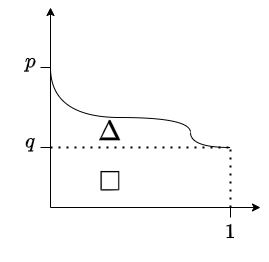

The diagram above was exported from draw.io. Its source (the exported page's mxGraphModel, read from the mxfile embedded in the PNG):
<mxGraphModel dx="548" dy="345" grid="1" gridSize="10" guides="1" tooltips="1" connect="1" arrows="1" fold="1" page="1" pageScale="1" pageWidth="827" pageHeight="1169" math="1" shadow="0">
  <root>
    <mxCell id="0" />
    <mxCell id="1" parent="0" />
    <mxCell id="QsV_MA4JPfffPUpKuSP--1" value="" style="endArrow=classic;html=1;rounded=0;" edge="1" parent="1">
      <mxGeometry width="50" height="50" relative="1" as="geometry">
        <mxPoint x="360" y="320" as="sourcePoint" />
        <mxPoint x="360" y="120" as="targetPoint" />
      </mxGeometry>
    </mxCell>
    <mxCell id="QsV_MA4JPfffPUpKuSP--2" value="" style="endArrow=classic;html=1;rounded=0;" edge="1" parent="1">
      <mxGeometry width="50" height="50" relative="1" as="geometry">
        <mxPoint x="360" y="320" as="sourcePoint" />
        <mxPoint x="570" y="320" as="targetPoint" />
      </mxGeometry>
    </mxCell>
    <mxCell id="QsV_MA4JPfffPUpKuSP--5" value="" style="endArrow=none;html=1;rounded=0;" edge="1" parent="1">
      <mxGeometry width="50" height="50" relative="1" as="geometry">
        <mxPoint x="350" y="260" as="sourcePoint" />
        <mxPoint x="360" y="260" as="targetPoint" />
      </mxGeometry>
    </mxCell>
    <mxCell id="QsV_MA4JPfffPUpKuSP--8" value="" style="endArrow=none;html=1;rounded=0;" edge="1" parent="1">
      <mxGeometry width="50" height="50" relative="1" as="geometry">
        <mxPoint x="350" y="180" as="sourcePoint" />
        <mxPoint x="360" y="180" as="targetPoint" />
      </mxGeometry>
    </mxCell>
    <mxCell id="QsV_MA4JPfffPUpKuSP--9" value="" style="endArrow=none;html=1;rounded=0;" edge="1" parent="1">
      <mxGeometry width="50" height="50" relative="1" as="geometry">
        <mxPoint x="540" y="330" as="sourcePoint" />
        <mxPoint x="540" y="320" as="targetPoint" />
      </mxGeometry>
    </mxCell>
    <mxCell id="QsV_MA4JPfffPUpKuSP--10" value="" style="endArrow=none;dashed=1;html=1;dashPattern=1 3;strokeWidth=2;rounded=0;" edge="1" parent="1">
      <mxGeometry width="50" height="50" relative="1" as="geometry">
        <mxPoint x="360" y="260" as="sourcePoint" />
        <mxPoint x="540" y="260" as="targetPoint" />
      </mxGeometry>
    </mxCell>
    <mxCell id="QsV_MA4JPfffPUpKuSP--11" value="" style="endArrow=none;dashed=1;html=1;dashPattern=1 3;strokeWidth=2;rounded=0;" edge="1" parent="1">
      <mxGeometry width="50" height="50" relative="1" as="geometry">
        <mxPoint x="540" y="320" as="sourcePoint" />
        <mxPoint x="540" y="260" as="targetPoint" />
      </mxGeometry>
    </mxCell>
    <mxCell id="QsV_MA4JPfffPUpKuSP--12" value="" style="endArrow=none;html=1;rounded=0;edgeStyle=orthogonalEdgeStyle;curved=1;" edge="1" parent="1">
      <mxGeometry width="50" height="50" relative="1" as="geometry">
        <mxPoint x="360" y="180" as="sourcePoint" />
        <mxPoint x="540" y="260" as="targetPoint" />
        <Array as="points">
          <mxPoint x="360" y="230" />
          <mxPoint x="500" y="230" />
          <mxPoint x="500" y="260" />
        </Array>
      </mxGeometry>
    </mxCell>
    <mxCell id="QsV_MA4JPfffPUpKuSP--16" value="&lt;font style=&quot;font-size: 24px;&quot;&gt;$$\square$$&lt;/font&gt;" style="text;html=1;align=center;verticalAlign=middle;whiteSpace=wrap;rounded=0;" vertex="1" parent="1">
      <mxGeometry x="390" y="280" width="60" height="30" as="geometry" />
    </mxCell>
    <mxCell id="QsV_MA4JPfffPUpKuSP--17" value="&lt;font style=&quot;font-size: 24px;&quot;&gt;$$\Delta$$&lt;/font&gt;" style="text;html=1;align=center;verticalAlign=middle;whiteSpace=wrap;rounded=0;" vertex="1" parent="1">
      <mxGeometry x="390" y="230" width="60" height="30" as="geometry" />
    </mxCell>
    <mxCell id="QsV_MA4JPfffPUpKuSP--21" value="&lt;font style=&quot;font-size: 18px;&quot;&gt;$$p$$&lt;/font&gt;" style="text;html=1;align=center;verticalAlign=middle;whiteSpace=wrap;rounded=0;" vertex="1" parent="1">
      <mxGeometry x="310" y="160" width="60" height="30" as="geometry" />
    </mxCell>
    <mxCell id="QsV_MA4JPfffPUpKuSP--22" value="&lt;font style=&quot;font-size: 18px;&quot;&gt;$$q$$&lt;/font&gt;" style="text;html=1;align=center;verticalAlign=middle;whiteSpace=wrap;rounded=0;" vertex="1" parent="1">
      <mxGeometry x="310" y="240" width="60" height="30" as="geometry" />
    </mxCell>
    <mxCell id="QsV_MA4JPfffPUpKuSP--23" value="&lt;font style=&quot;font-size: 18px;&quot;&gt;$$1$$&lt;/font&gt;" style="text;html=1;align=center;verticalAlign=middle;whiteSpace=wrap;rounded=0;" vertex="1" parent="1">
      <mxGeometry x="510" y="330" width="60" height="30" as="geometry" />
    </mxCell>
  </root>
</mxGraphModel>